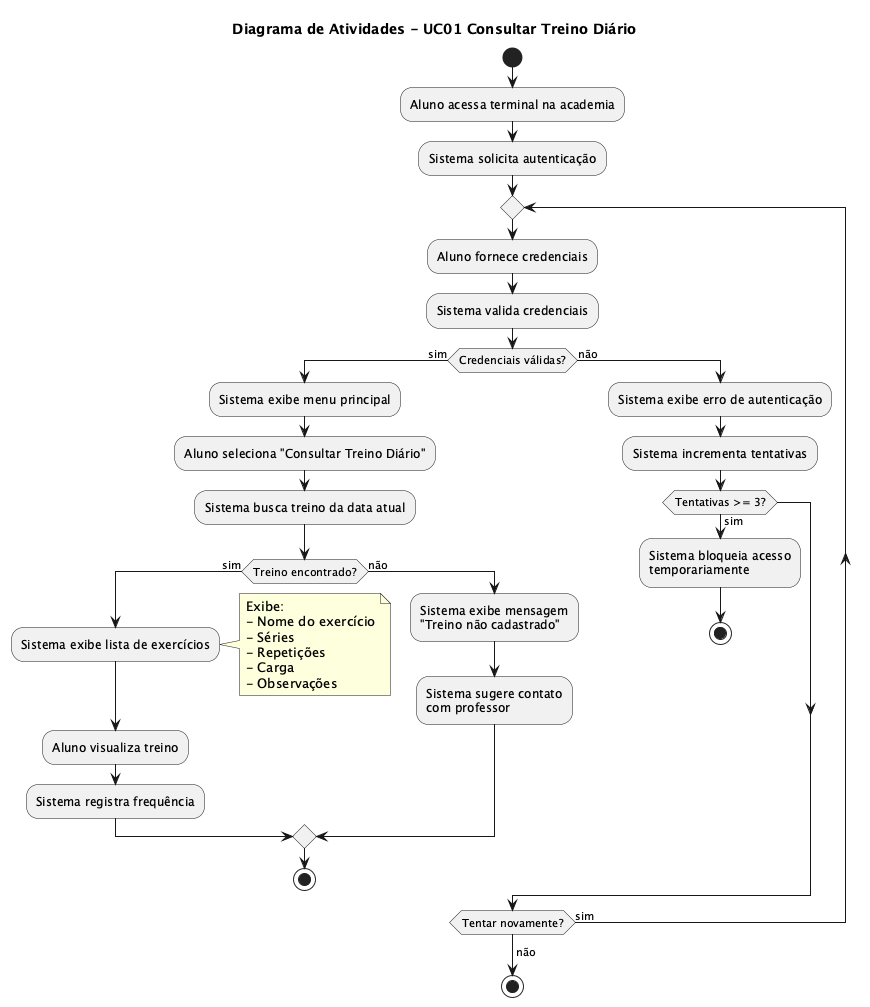

The diagram above was rendered by PlantUML. Its source (embedded in the PNG):
@startuml uc01-consultar-treino
title Diagrama de Atividades - UC01 Consultar Treino Diário

start

:Aluno acessa terminal na academia;

:Sistema solicita autenticação;

repeat
    :Aluno fornece credenciais;

    :Sistema valida credenciais;

    if (Credenciais válidas?) then (sim)
        :Sistema exibe menu principal;

        :Aluno seleciona "Consultar Treino Diário";

        :Sistema busca treino da data atual;

        if (Treino encontrado?) then (sim)
            :Sistema exibe lista de exercícios;

            note right
                Exibe:
                - Nome do exercício
                - Séries
                - Repetições
                - Carga
                - Observações
            end note

            :Aluno visualiza treino;

            :Sistema registra frequência;

        else (não)
            :Sistema exibe mensagem\n"Treino não cadastrado";

            :Sistema sugere contato\ncom professor;
        endif

        stop

    else (não)
        :Sistema exibe erro de autenticação;

        :Sistema incrementa tentativas;

        if (Tentativas >= 3?) then (sim)
            :Sistema bloqueia acesso\ntemporariamente;
            stop
        endif
    endif

repeat while (Tentar novamente?) is (sim)
->não;

stop

@enduml